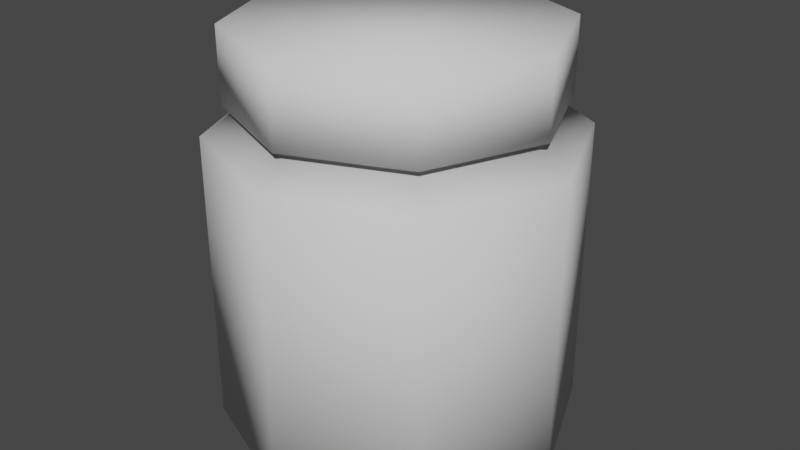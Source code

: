 # Source: chemicalbottle001.blend  (saved by Blender 3.4.6; exported with 4.5.12 LTS)
import bpy
from mathutils import Matrix  # noqa: F401  (used for matrix-valued properties, if any)

bpy.ops.wm.read_factory_settings(use_empty=True)
scene = bpy.context.scene
scene.name = 'Scene'

# ---- collections
col_beaker = bpy.data.collections.new('Beaker'); scene.collection.children.link(col_beaker)

# ---- world
world_world = bpy.data.worlds.new('World'); scene.world = world_world
world_world.use_nodes = True; world_world.node_tree.nodes.clear()
_N = world_world.node_tree.nodes; _L = world_world.node_tree.links
n0 = _N.new('ShaderNodeOutputWorld'); n0.name = 'World Output'; n0.location = (300, 300)
n1 = _N.new('ShaderNodeBackground'); n1.name = 'Background'; n1.location = (10, 300)
n1.inputs[0].default_value = (0.05088, 0.05088, 0.05088, 1.0)
_L.new(n1.outputs[0], n0.inputs[0])
n0.is_active_output = True
world_world.color = (0.05088, 0.05088, 0.05088)
world_world.use_sun_shadow = False
world_world.sun_shadow_jitter_overblur = 0.0

# ---- meshes
me_cylinder_002 = bpy.data.meshes.new('Cylinder.002')
me_cylinder_002.from_pydata([(0.0, 1.0, -1.0), (0.0, 1.0, 0.6522), (0.7071, 0.7071, -1.0), (0.7071, 0.7071, 0.6522), (1.0, 0.0, -1.0), (1.0, 0.0, 0.6522), (0.7071, -0.7071, -1.0), (0.7071, -0.7071, 0.6522), (0.0, -1.0, -1.0), (0.0, -1.0, 0.6522), (-0.7071, -0.7071, -1.0), (-0.7071, -0.7071, 0.6522), (-1.0, 0.0, -1.0), (-1.0, 0.0, 0.6522), (-0.7071, 0.7071, -1.0), (-0.7071, 0.7071, 0.6522), (0.6238, 0.6238, 0.8149), (-3.794e-09, 0.8821, 0.8149), (0.8821, 8.782e-10, 0.8149), (0.6238, -0.6238, 0.8149), (-3.794e-09, -0.8821, 0.8149), (-0.6238, -0.6238, 0.8149), (-0.8821, 8.782e-10, 0.8149), (-0.6238, 0.6238, 0.8149), (0.6238, 0.6238, 1.225), (-1.244e-08, 0.8821, 1.225), (0.8821, 8.782e-10, 1.225), (0.6238, -0.6238, 1.225), (-1.244e-08, -0.8821, 1.225), (-0.6238, -0.6238, 1.225), (-0.8821, 8.782e-10, 1.225), (-0.6238, 0.6238, 1.225), (-0.4997, 0.4997, 0.8556), (4.371e-09, 0.7066, 0.8556), (0.4997, 0.4997, 0.8556), (0.7066, 2.186e-09, 0.8556), (0.4997, -0.4997, 0.8556), (-0.4997, -0.4997, 0.8556), (-0.7066, 2.186e-09, 0.8556), (4.371e-09, -0.7066, 0.8556)], [], [(0, 1, 3, 2), (2, 3, 5, 4), (4, 5, 7, 6), (6, 7, 9, 8), (8, 9, 11, 10), (10, 11, 13, 12), (33, 32, 23, 17), (12, 13, 15, 14), (14, 15, 1, 0), (0, 2, 4, 6, 8, 10, 12, 14), (23, 22, 30, 31), (34, 33, 17, 16), (36, 35, 18, 19), (38, 37, 21, 22), (39, 36, 19, 20), (32, 38, 22, 23), (35, 34, 16, 18), (37, 39, 20, 21), (24, 25, 31, 30, 29, 28, 27, 26), (21, 20, 28, 29), (19, 18, 26, 27), (16, 17, 25, 24), (17, 23, 31, 25), (22, 21, 29, 30), (20, 19, 27, 28), (18, 16, 24, 26), (11, 9, 39, 37), (5, 3, 34, 35), (15, 13, 38, 32), (9, 7, 36, 39), (13, 11, 37, 38), (7, 5, 35, 36), (3, 1, 33, 34), (1, 15, 32, 33)])
me_cylinder_002.polygons.foreach_set('use_smooth', [True] * 34)
_uv = me_cylinder_002.uv_layers.new(name='UVMap')
_uv.uv.foreach_set('vector', [0.5044, 0.5398, 0.5044, 0.9777, 0.3842, 0.9777, 0.3842, 0.5398, 0.3842, 0.5398, 0.3842, 0.9777, 0.264, 0.9777, 0.264, 0.5398, 0.264, 0.5398, 0.264, 0.9777, 0.1438, 0.9777, 0.1438, 0.5398, 0.1438, 0.5398, 0.1438, 0.9777, 0.02363, 0.9777, 0.02363, 0.5398, 0.9852, 0.5398, 0.9852, 0.9777, 0.865, 0.9777, 0.865, 0.5398, 0.865, 0.5398, 0.865, 0.9777, 0.7448, 0.9777, 0.7448, 0.5398, 0.3058, 0.1449, 0.3058, 0.2364, 0.2784, 0.2477, 0.2784, 0.1336, 0.7448, 0.5398, 0.7448, 0.9777, 0.6246, 0.9777, 0.6246, 0.5398, 0.6246, 0.5398, 0.6246, 0.9777, 0.5044, 0.9777, 0.5044, 0.5398, 0.6381, 0.1286, 0.7362, 0.0305, 0.8749, 0.0305, 0.973, 0.1286, 0.973, 0.2673, 0.8749, 0.3653, 0.7362, 0.3653, 0.6381, 0.2673, 0.4444, 0.3763, 0.5278, 0.3763, 0.5278, 0.5129, 0.4444, 0.5129, 0.3705, 0.08027, 0.3058, 0.1449, 0.2784, 0.1336, 0.3591, 0.05287, 0.5266, 0.1449, 0.4619, 0.08027, 0.4733, 0.05287, 0.554, 0.1336, 0.3705, 0.301, 0.4619, 0.301, 0.4733, 0.3284, 0.3591, 0.3284, 0.5266, 0.2364, 0.5266, 0.1449, 0.554, 0.1336, 0.554, 0.2477, 0.3058, 0.2364, 0.3705, 0.301, 0.3591, 0.3284, 0.2784, 0.2477, 0.4619, 0.08027, 0.3705, 0.08027, 0.3591, 0.05287, 0.4733, 0.05287, 0.4619, 0.301, 0.5266, 0.2364, 0.554, 0.2477, 0.4733, 0.3284, 0.7352, 0.3653, 0.6365, 0.2666, 0.6365, 0.127, 0.7352, 0.02823, 0.8749, 0.02823, 0.9736, 0.127, 0.9736, 0.2666, 0.8749, 0.3653, 0.6111, 0.3763, 0.6945, 0.3763, 0.6945, 0.5129, 0.6111, 0.5129, 0.1111, 0.3763, 0.1944, 0.3763, 0.1944, 0.5129, 0.1111, 0.5129, 0.2778, 0.3763, 0.3611, 0.3763, 0.3611, 0.5129, 0.2778, 0.5129, 0.3611, 0.3763, 0.4444, 0.3763, 0.4444, 0.5129, 0.3611, 0.5129, 0.5278, 0.3763, 0.6111, 0.3763, 0.6111, 0.5129, 0.5278, 0.5129, 0.02773, 0.3763, 0.1111, 0.3763, 0.1111, 0.5129, 0.02773, 0.5129, 0.1944, 0.3763, 0.2778, 0.3763, 0.2778, 0.5129, 0.1944, 0.5129, 0.5742, 0.1251, 0.5742, 0.2545, 0.5284, 0.2355, 0.5284, 0.144, 0.3533, 0.346, 0.2618, 0.2545, 0.3076, 0.2355, 0.3723, 0.3001, 0.3533, 0.03358, 0.4827, 0.03358, 0.4637, 0.07939, 0.3723, 0.07939, 0.5742, 0.2545, 0.4827, 0.346, 0.4637, 0.3001, 0.5284, 0.2355, 0.4827, 0.03358, 0.5742, 0.1251, 0.5284, 0.144, 0.4637, 0.07939, 0.4827, 0.346, 0.3533, 0.346, 0.3723, 0.3001, 0.4637, 0.3001, 0.2618, 0.2545, 0.2618, 0.1251, 0.3076, 0.144, 0.3076, 0.2355, 0.2618, 0.1251, 0.3533, 0.03358, 0.3723, 0.07939, 0.3076, 0.144])
me_cylinder_002.materials.append(None)
me_cylinder_002.update()

# ---- objects
ob_cylinder_002 = bpy.data.objects.new('Cylinder.002', me_cylinder_002)

# ---- transforms, parenting, visibility, modifiers, constraints
ob_cylinder_002.location = (-7.451e-09, -7.451e-09, 1.019)

# ---- collection membership
col_beaker.objects.link(ob_cylinder_002)

# ---- scene / render settings (as saved in the file)
scene.frame_start = 1; scene.frame_end = 250; scene.frame_set(1)
scene.render.engine = 'BLENDER_EEVEE_NEXT'
scene.cycles.sampling_pattern = 'TABULATED_SOBOL'
scene.cycles.use_light_tree = False
scene.view_settings.view_transform = 'Filmic'
bpy.context.view_layer.update()

# ---- added for rendering (the .blend has no active camera and no usable light): camera, sun
cam_auto = bpy.data.cameras.new('AutoCamera')
cam_auto.lens = 50.0
cam_auto.sensor_width = 36.0
cam_auto.clip_end = 1000.0
ob_auto_camera = bpy.data.objects.new('AutoCamera', cam_auto)
scene.collection.objects.link(ob_auto_camera)
ob_auto_camera.location = (3.32932, -3.99519, 3.79446)
ob_auto_camera.rotation_euler = (1.09748, -7.21219e-08, 0.694738)
scene.camera = ob_auto_camera
light_auto_sun = bpy.data.lights.new('AutoSun', 'SUN')
light_auto_sun.energy = 3.0
light_auto_sun.angle = 0.0523599
ob_auto_sun = bpy.data.objects.new('AutoSun', light_auto_sun)
scene.collection.objects.link(ob_auto_sun)
ob_auto_sun.rotation_euler = (0.872665, 0.174533, 0.523599)
bpy.context.view_layer.update()

